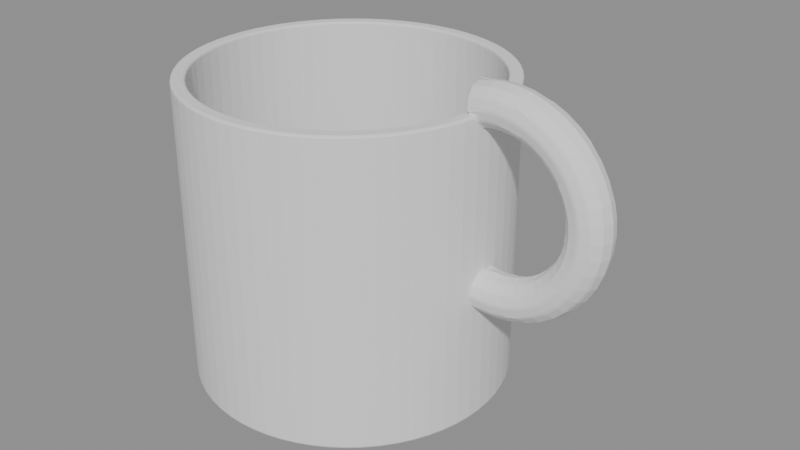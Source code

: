 # Source: model.blend  (saved by Blender 4.2.68; exported with 4.5.12 LTS)
import bpy
from mathutils import Matrix  # noqa: F401  (used for matrix-valued properties, if any)

bpy.ops.wm.read_factory_settings(use_empty=True)
scene = bpy.context.scene
scene.name = 'Scene'

# ---- meshes
me_cuerpo = bpy.data.meshes.new('cuerpo')
me_cuerpo.from_pydata([(0.0, 0.0, 0.0), (35.0, 0.0, 0.0), (32.0, 0.0, 67.0), (32.0, 0.0, 4.0), (0.0, 0.0, 4.0), (34.83, 3.431, 0.0), (31.85, 3.137, 67.0), (31.85, 3.137, 4.0), (36.76, 0.0, 34.03), (36.71, 2.25, 33.43), (34.33, 6.828, 0.0), (34.33, 6.828, 67.0), (36.58, 3.897, 31.79), (31.39, 6.243, 67.0), (36.39, 4.5, 29.54), (36.21, 3.897, 27.3), (31.39, 6.243, 4.0), (36.08, 2.25, 25.66), (36.03, 5.511e-16, 25.06), (36.08, -2.25, 25.66), (33.49, 10.16, 0.0), (36.21, -3.897, 27.3), (33.49, 10.16, 67.0), (36.39, -4.5, 29.54), (30.62, 9.289, 67.0), (30.62, 9.289, 4.0), (36.58, -3.897, 31.79), (36.71, -2.25, 33.43), (39.01, 0.0, 34.01), (39.05, 2.25, 33.41), (32.34, 13.39, 0.0), (39.17, 3.897, 31.77), (32.34, 13.39, 67.0), (39.32, 4.5, 29.53), (29.56, 12.25, 67.0), (39.48, 3.897, 27.28), (29.56, 12.25, 4.0), (39.59, 2.25, 25.64), (39.63, 5.511e-16, 25.04), (30.87, 16.5, 0.0), (39.59, -2.25, 25.64), (39.48, -3.897, 27.28), (30.87, 16.5, 67.0), (39.32, -4.5, 29.53), (28.22, 15.08, 67.0), (28.22, 15.08, 4.0), (39.17, -3.897, 31.77), (39.05, -2.25, 33.41), (41.24, 0.0, 34.34), (41.37, 2.25, 33.75), (29.1, 19.44, 0.0), (29.1, 19.44, 67.0), (41.73, 3.897, 32.14), (26.61, 17.78, 67.0), (42.22, 4.5, 29.95), (26.61, 17.78, 4.0), (42.71, 3.897, 27.75), (43.07, 2.25, 26.14), (43.2, 5.511e-16, 25.55), (27.06, 22.2, 0.0), (43.07, -2.25, 26.14), (42.71, -3.897, 27.75), (27.06, 22.2, 67.0), (24.74, 20.3, 67.0), (42.22, -4.5, 29.95), (24.74, 20.3, 4.0), (41.73, -3.897, 32.14), (41.37, -2.25, 33.75), (43.4, 0.0, 34.99), (24.75, 24.75, 0.0), (43.62, 2.25, 34.43), (24.75, 24.75, 67.0), (44.21, 3.897, 32.89), (22.63, 22.63, 67.0), (45.02, 4.5, 30.79), (45.84, 3.897, 28.7), (22.63, 22.63, 4.0), (46.43, 2.25, 27.16), (46.65, 5.511e-16, 26.6), (46.43, -2.25, 27.16), (22.2, 27.06, 0.0), (45.84, -3.897, 28.7), (22.2, 27.06, 67.0), (20.3, 24.74, 67.0), (45.02, -4.5, 30.79), (20.3, 24.74, 4.0), (44.21, -3.897, 32.89), (43.62, -2.25, 34.43), (45.44, 0.0, 35.96), (19.44, 29.1, 0.0), (45.73, 2.25, 35.44), (46.55, 3.897, 34.01), (19.44, 29.1, 67.0), (47.67, 4.5, 32.05), (17.78, 26.61, 67.0), (48.79, 3.897, 30.1), (17.78, 26.61, 4.0), (49.6, 2.25, 28.67), (49.9, 5.511e-16, 28.15), (49.6, -2.25, 28.67), (16.5, 30.87, 0.0), (16.5, 30.87, 67.0), (48.79, -3.897, 30.1), (15.08, 28.22, 67.0), (47.67, -4.5, 32.05), (15.08, 28.22, 4.0), (46.55, -3.897, 34.01), (45.73, -2.25, 35.44), (47.3, 0.0, 37.22), (13.39, 32.34, 0.0), (47.68, 2.25, 36.75), (48.7, 3.897, 35.46), (13.39, 32.34, 67.0), (50.1, 4.5, 33.69), (12.25, 29.56, 67.0), (12.25, 29.56, 4.0), (51.49, 3.897, 31.93), (52.51, 2.25, 30.64), (52.89, 5.511e-16, 30.17), (10.16, 33.49, 0.0), (52.51, -2.25, 30.64), (10.16, 33.49, 67.0), (51.49, -3.897, 31.93), (9.289, 30.62, 67.0), (50.1, -4.5, 33.69), (9.289, 30.62, 4.0), (48.7, -3.897, 35.46), (47.68, -2.25, 36.75), (48.96, 0.0, 38.75), (6.828, 34.33, 0.0), (49.4, 2.25, 38.34), (6.828, 34.33, 67.0), (50.6, 3.897, 37.22), (6.243, 31.39, 67.0), (52.25, 4.5, 35.68), (6.243, 31.39, 4.0), (53.89, 3.897, 34.14), (55.1, 2.25, 33.02), (55.54, 5.511e-16, 32.61), (3.431, 34.83, 0.0), (55.1, -2.25, 33.02), (3.431, 34.83, 67.0), (53.89, -3.897, 34.14), (3.137, 31.85, 67.0), (52.25, -4.5, 35.68), (50.6, -3.897, 37.22), (3.137, 31.85, 4.0), (49.4, -2.25, 38.34), (50.37, 0.0, 40.51), (50.87, 2.25, 40.17), (2.143e-15, 35.0, 0.0), (2.143e-15, 35.0, 67.0), (52.23, 3.897, 39.24), (54.08, 4.5, 37.97), (1.959e-15, 32.0, 67.0), (55.94, 3.897, 36.69), (1.959e-15, 32.0, 4.0), (57.3, 2.25, 35.76), (57.79, 5.511e-16, 35.42), (57.3, -2.25, 35.76), (-3.431, 34.83, 0.0), (55.94, -3.897, 36.69), (-3.431, 34.83, 67.0), (54.08, -4.5, 37.97), (-3.137, 31.85, 67.0), (52.23, -3.897, 39.24), (-3.137, 31.85, 4.0), (50.87, -2.25, 40.17), (51.5, 0.0, 42.46), (52.04, 2.25, 42.2), (-6.828, 34.33, 0.0), (-6.828, 34.33, 67.0), (53.53, 3.897, 41.48), (-6.243, 31.39, 67.0), (55.55, 4.5, 40.5), (-6.243, 31.39, 4.0), (57.58, 3.897, 39.52), (59.06, 2.25, 38.8), (59.6, 5.511e-16, 38.54), (59.06, -2.25, 38.8), (-10.16, 33.49, 0.0), (-10.16, 33.49, 67.0), (57.58, -3.897, 39.52), (-9.289, 30.62, 67.0), (55.55, -4.5, 40.5), (-9.289, 30.62, 4.0), (53.53, -3.897, 41.48), (52.04, -2.25, 42.2), (52.33, 0.0, 44.56), (-13.39, 32.34, 0.0), (52.9, 2.25, 44.38), (-13.39, 32.34, 67.0), (54.48, 3.897, 43.89), (56.63, 4.5, 43.22), (-12.25, 29.56, 67.0), (58.78, 3.897, 42.56), (-12.25, 29.56, 4.0), (60.35, 2.25, 42.07), (60.92, 5.511e-16, 41.89), (-16.5, 30.87, 0.0), (60.35, -2.25, 42.07), (58.78, -3.897, 42.56), (-16.5, 30.87, 67.0), (56.63, -4.5, 43.22), (-15.08, 28.22, 67.0), (54.48, -3.897, 43.89), (-15.08, 28.22, 4.0), (52.9, -2.25, 44.38), (52.83, 0.0, 46.75), (53.43, 2.25, 46.66), (-19.44, 29.1, 0.0), (-19.44, 29.1, 67.0), (55.06, 3.897, 46.42), (-17.78, 26.61, 67.0), (57.28, 4.5, 46.08), (-17.78, 26.61, 4.0), (59.5, 3.897, 45.74), (61.13, 2.25, 45.5), (61.73, 5.511e-16, 45.41), (61.13, -2.25, 45.5), (-22.2, 27.06, 0.0), (-22.2, 27.06, 67.0), (59.5, -3.897, 45.74), (57.28, -4.5, 46.08), (-20.3, 24.74, 67.0), (55.06, -3.897, 46.42), (-20.3, 24.74, 4.0), (53.43, -2.25, 46.66), (53.0, 0.0, 49.0), (53.6, 2.25, 49.0), (-24.75, 24.75, 0.0), (55.25, 3.897, 49.0), (-24.75, 24.75, 67.0), (-22.63, 22.63, 67.0), (57.5, 4.5, 49.0), (59.75, 3.897, 49.0), (-22.63, 22.63, 4.0), (61.4, 2.25, 49.0), (62.0, 5.511e-16, 49.0), (-27.06, 22.2, 0.0), (61.4, -2.25, 49.0), (-27.06, 22.2, 67.0), (59.75, -3.897, 49.0), (57.5, -4.5, 49.0), (-24.74, 20.3, 67.0), (55.25, -3.897, 49.0), (-24.74, 20.3, 4.0), (53.6, -2.25, 49.0), (52.83, 0.0, 51.25), (53.43, 2.25, 51.34), (-29.1, 19.44, 0.0), (55.06, 3.897, 51.58), (-29.1, 19.44, 67.0), (57.28, 4.5, 51.92), (-26.61, 17.78, 67.0), (-26.61, 17.78, 4.0), (59.5, 3.897, 52.26), (61.13, 2.25, 52.5), (61.73, 5.511e-16, 52.59), (-30.87, 16.5, 0.0), (61.13, -2.25, 52.5), (-30.87, 16.5, 67.0), (59.5, -3.897, 52.26), (57.28, -4.5, 51.92), (-28.22, 15.08, 67.0), (55.06, -3.897, 51.58), (-28.22, 15.08, 4.0), (53.43, -2.25, 51.34), (52.33, 0.0, 53.44), (52.9, 2.25, 53.62), (-32.34, 13.39, 0.0), (54.48, 3.897, 54.11), (-32.34, 13.39, 67.0), (56.63, 4.5, 54.78), (-29.56, 12.25, 67.0), (-29.56, 12.25, 4.0), (58.78, 3.897, 55.44), (60.35, 2.25, 55.93), (60.92, 5.511e-16, 56.11), (60.35, -2.25, 55.93), (-33.49, 10.16, 0.0), (58.78, -3.897, 55.44), (-33.49, 10.16, 67.0), (-30.62, 9.289, 67.0), (56.63, -4.5, 54.78), (-30.62, 9.289, 4.0), (54.48, -3.897, 54.11), (52.9, -2.25, 53.62), (51.5, 0.0, 55.54), (52.04, 2.25, 55.8), (-34.33, 6.828, 0.0), (-34.33, 6.828, 67.0), (53.53, 3.897, 56.52), (55.55, 4.5, 57.5), (-31.39, 6.243, 67.0), (57.58, 3.897, 58.48), (-31.39, 6.243, 4.0), (59.06, 2.25, 59.2), (59.6, 5.511e-16, 59.46), (59.06, -2.25, 59.2), (-34.83, 3.431, 0.0), (57.58, -3.897, 58.48), (-34.83, 3.431, 67.0), (-31.85, 3.137, 67.0), (55.55, -4.5, 57.5), (-31.85, 3.137, 4.0), (53.53, -3.897, 56.52), (52.04, -2.25, 55.8), (50.37, 0.0, 57.49), (-35.0, 4.286e-15, 0.0), (50.87, 2.25, 57.83), (-35.0, 4.286e-15, 67.0), (52.23, 3.897, 58.76), (-32.0, 3.919e-15, 67.0), (54.08, 4.5, 60.03), (55.94, 3.897, 61.31), (-32.0, 3.919e-15, 4.0), (57.3, 2.25, 62.24), (57.79, 5.511e-16, 62.58), (57.3, -2.25, 62.24), (-34.83, -3.431, 0.0), (55.94, -3.897, 61.31), (-34.83, -3.431, 67.0), (54.08, -4.5, 60.03), (-31.85, -3.137, 67.0), (52.23, -3.897, 58.76), (-31.85, -3.137, 4.0), (50.87, -2.25, 57.83), (48.96, 0.0, 59.25), (49.4, 2.25, 59.66), (-34.33, -6.828, 0.0), (-34.33, -6.828, 67.0), (50.6, 3.897, 60.78), (52.25, 4.5, 62.32), (-31.39, -6.243, 67.0), (-31.39, -6.243, 4.0), (53.89, 3.897, 63.86), (55.1, 2.25, 64.98), (55.54, 5.511e-16, 65.39), (-33.49, -10.16, 0.0), (55.1, -2.25, 64.98), (-33.49, -10.16, 67.0), (53.89, -3.897, 63.86), (-30.62, -9.289, 67.0), (52.25, -4.5, 62.32), (-30.62, -9.289, 4.0), (50.6, -3.897, 60.78), (49.4, -2.25, 59.66), (47.3, 0.0, 60.78), (-32.34, -13.39, 0.0), (47.68, 2.25, 61.25), (48.7, 3.897, 62.54), (-32.34, -13.39, 67.0), (50.1, 4.5, 64.31), (-29.56, -12.25, 67.0), (51.49, 3.897, 66.07), (-29.56, -12.25, 4.0), (52.51, 2.25, 67.36), (52.89, 5.511e-16, 67.83), (-30.87, -16.5, 0.0), (52.51, -2.25, 67.36), (51.49, -3.897, 66.07), (-30.87, -16.5, 67.0), (50.1, -4.5, 64.31), (-28.22, -15.08, 67.0), (-28.22, -15.08, 4.0), (48.7, -3.897, 62.54), (47.68, -2.25, 61.25), (45.44, 0.0, 62.04), (-29.1, -19.44, 0.0), (45.73, 2.25, 62.56), (46.55, 3.897, 63.99), (-29.1, -19.44, 67.0), (-26.61, -17.78, 67.0), (47.67, 4.5, 65.95), (48.79, 3.897, 67.9), (-26.61, -17.78, 4.0), (49.6, 2.25, 69.33), (49.9, 5.511e-16, 69.85), (49.6, -2.25, 69.33), (-27.06, -22.2, 0.0), (48.79, -3.897, 67.9), (-27.06, -22.2, 67.0), (47.67, -4.5, 65.95), (-24.74, -20.3, 67.0), (46.55, -3.897, 63.99), (-24.74, -20.3, 4.0), (45.73, -2.25, 62.56), (43.4, 0.0, 63.01), (-24.75, -24.75, 0.0), (43.62, 2.25, 63.57), (-24.75, -24.75, 67.0), (44.21, 3.897, 65.11), (-22.63, -22.63, 67.0), (45.02, 4.5, 67.21), (-22.63, -22.63, 4.0), (45.84, 3.897, 69.3), (46.43, 2.25, 70.84), (46.65, 5.511e-16, 71.4), (-22.2, -27.06, 0.0), (46.43, -2.25, 70.84), (-22.2, -27.06, 67.0), (45.84, -3.897, 69.3), (-20.3, -24.74, 67.0), (45.02, -4.5, 67.21), (44.21, -3.897, 65.11), (-20.3, -24.74, 4.0), (43.62, -2.25, 63.57), (41.24, 0.0, 63.66), (-19.44, -29.1, 0.0), (41.37, 2.25, 64.25), (41.73, 3.897, 65.86), (-19.44, -29.1, 67.0), (42.22, 4.5, 68.05), (-17.78, -26.61, 67.0), (-17.78, -26.61, 4.0), (42.71, 3.897, 70.25), (43.07, 2.25, 71.86), (43.2, 5.511e-16, 72.45), (43.07, -2.25, 71.86), (-16.5, -30.87, 0.0), (42.71, -3.897, 70.25), (-16.5, -30.87, 67.0), (42.22, -4.5, 68.05), (-15.08, -28.22, 67.0), (41.73, -3.897, 65.86), (-15.08, -28.22, 4.0), (41.37, -2.25, 64.25), (39.01, 0.0, 63.99), (-13.39, -32.34, 0.0), (39.05, 2.25, 64.59), (-13.39, -32.34, 67.0), (39.17, 3.897, 66.23), (39.32, 4.5, 68.47), (-12.25, -29.56, 67.0), (39.48, 3.897, 70.72), (-12.25, -29.56, 4.0), (39.59, 2.25, 72.36), (39.63, 5.511e-16, 72.96), (39.59, -2.25, 72.36), (-10.16, -33.49, 0.0), (39.48, -3.897, 70.72), (-10.16, -33.49, 67.0), (-9.289, -30.62, 67.0), (39.32, -4.5, 68.47), (-9.289, -30.62, 4.0), (39.17, -3.897, 66.23), (39.05, -2.25, 64.59), (36.76, 0.0, 63.97), (-6.828, -34.33, 0.0), (36.71, 2.25, 64.57), (-6.828, -34.33, 67.0), (36.58, 3.897, 66.21), (-6.243, -31.39, 67.0), (36.39, 4.5, 68.46), (36.21, 3.897, 70.7), (-6.243, -31.39, 4.0), (36.08, 2.25, 72.34), (36.03, 5.511e-16, 72.94), (-3.431, -34.83, 0.0), (36.08, -2.25, 72.34), (36.21, -3.897, 70.7), (-3.431, -34.83, 67.0), (36.39, -4.5, 68.46), (-3.137, -31.85, 67.0), (36.58, -3.897, 66.21), (-3.137, -31.85, 4.0), (36.71, -2.25, 64.57), (-6.429e-15, -35.0, 0.0), (-6.429e-15, -35.0, 67.0), (-5.878e-15, -32.0, 67.0), (33.5, 4.5, 68.0), (-5.878e-15, -32.0, 4.0), (33.15, 3.897, 70.22), (32.89, 2.25, 71.85), (32.8, 5.511e-16, 72.45), (3.431, -34.83, 0.0), (32.89, -2.25, 71.85), (3.431, -34.83, 67.0), (33.15, -3.897, 70.22), (3.137, -31.85, 67.0), (33.5, -4.5, 68.0), (3.137, -31.85, 4.0), (33.5, 0.0, 68.0), (6.828, -34.33, 0.0), (6.828, -34.33, 67.0), (6.243, -31.39, 67.0), (6.243, -31.39, 4.0), (10.16, -33.49, 0.0), (10.16, -33.49, 67.0), (9.289, -30.62, 67.0), (9.289, -30.62, 4.0), (13.39, -32.34, 0.0), (13.39, -32.34, 67.0), (12.25, -29.56, 67.0), (12.25, -29.56, 4.0), (16.5, -30.87, 0.0), (16.5, -30.87, 67.0), (15.08, -28.22, 67.0), (15.08, -28.22, 4.0), (19.44, -29.1, 0.0), (19.44, -29.1, 67.0), (17.78, -26.61, 67.0), (17.78, -26.61, 4.0), (22.2, -27.06, 0.0), (22.2, -27.06, 67.0), (20.3, -24.74, 67.0), (20.3, -24.74, 4.0), (24.75, -24.75, 0.0), (24.75, -24.75, 67.0), (22.63, -22.63, 67.0), (22.63, -22.63, 4.0), (27.06, -22.2, 0.0), (27.06, -22.2, 67.0), (24.74, -20.3, 67.0), (24.74, -20.3, 4.0), (29.1, -19.44, 0.0), (29.1, -19.44, 67.0), (26.61, -17.78, 67.0), (26.61, -17.78, 4.0), (30.87, -16.5, 0.0), (30.87, -16.5, 67.0), (28.22, -15.08, 67.0), (28.22, -15.08, 4.0), (32.34, -13.39, 0.0), (32.34, -13.39, 67.0), (29.56, -12.25, 67.0), (29.56, -12.25, 4.0), (33.49, -10.16, 0.0), (33.49, -10.16, 67.0), (30.62, -9.289, 67.0), (30.62, -9.289, 4.0), (34.33, -6.828, 0.0), (34.33, -6.828, 67.0), (31.39, -6.243, 67.0), (31.39, -6.243, 4.0), (34.83, -3.431, 0.0), (31.85, -3.137, 67.0), (31.85, -3.137, 4.0), (34.89, 2.25, 33.72), (34.83, 3.431, 27.04), (34.83, 3.431, 32.54), (34.83, 3.431, 65.46), (34.89, 2.25, 25.84), (35.0, 0.0, 25.22), (35.0, 5.511e-16, 25.22), (35.0, 0.0, 63.68), (35.0, 0.0, 34.32), (34.89, 2.25, 64.28), (33.66, 1.753, 67.0), (33.66, 3.315, 67.0), (33.66, 0.5845, 67.0), (33.66, 0.0, 67.0), (34.76, 3.897, 27.53), (34.67, 4.5, 29.82), (34.76, 3.897, 32.08), (34.72, 4.184, 67.0), (34.76, 3.897, 65.92), (33.66, 4.229, 67.0), (34.76, -3.897, 27.53), (34.67, -4.5, 29.82), (34.83, -3.431, 32.54), (34.83, -3.431, 65.46), (34.83, -3.431, 27.04), (34.76, -3.897, 32.08), (34.76, -3.897, 65.92), (34.72, -4.184, 67.0), (33.66, -4.229, 67.0), (33.66, -3.315, 67.0), (34.89, -2.25, 64.28), (34.89, -2.25, 33.72), (34.89, -2.25, 25.84), (33.66, -1.753, 67.0), (33.66, -0.5845, 67.0)], [], [(5, 1, 0), (544, 1, 5, 540, 543, 545), (539, 541, 542, 548, 546, 547), (539, 547, 544, 545, 543, 540, 541), (6, 2, 552, 551, 549, 550), (2, 6, 7, 3), (7, 4, 3), (10, 5, 0), (540, 5, 10, 11, 556, 557, 542, 541, 555, 554, 553), (555, 541, 540, 553, 554), (556, 11, 13, 6, 550, 558), (6, 13, 16, 7), (16, 4, 7), (20, 10, 0), (10, 20, 22, 11), (11, 22, 24, 13), (13, 24, 25, 16), (25, 4, 16), (30, 20, 0), (20, 30, 32, 22), (22, 32, 34, 24), (24, 34, 36, 25), (36, 4, 25), (39, 30, 0), (30, 39, 42, 32), (32, 42, 44, 34), (34, 44, 45, 36), (45, 4, 36), (50, 39, 0), (39, 50, 51, 42), (42, 51, 53, 44), (44, 53, 55, 45), (55, 4, 45), (59, 50, 0), (50, 59, 62, 51), (51, 62, 63, 53), (53, 63, 65, 55), (65, 4, 55), (69, 59, 0), (59, 69, 71, 62), (62, 71, 73, 63), (63, 73, 76, 65), (76, 4, 65), (80, 69, 0), (69, 80, 82, 71), (71, 82, 83, 73), (73, 83, 85, 76), (85, 4, 76), (89, 80, 0), (80, 89, 92, 82), (82, 92, 94, 83), (83, 94, 96, 85), (96, 4, 85), (100, 89, 0), (89, 100, 101, 92), (92, 101, 103, 94), (94, 103, 105, 96), (105, 4, 96), (109, 100, 0), (100, 109, 112, 101), (101, 112, 114, 103), (103, 114, 115, 105), (115, 4, 105), (119, 109, 0), (109, 119, 121, 112), (112, 121, 123, 114), (114, 123, 125, 115), (125, 4, 115), (129, 119, 0), (119, 129, 131, 121), (121, 131, 133, 123), (123, 133, 135, 125), (135, 4, 125), (139, 129, 0), (129, 139, 141, 131), (131, 141, 143, 133), (133, 143, 146, 135), (146, 4, 135), (150, 139, 0), (139, 150, 151, 141), (141, 151, 154, 143), (143, 154, 156, 146), (156, 4, 146), (160, 150, 0), (150, 160, 162, 151), (151, 162, 164, 154), (154, 164, 166, 156), (166, 4, 156), (160, 0, 170), (160, 170, 171, 162), (162, 171, 173, 164), (164, 173, 175, 166), (166, 175, 4), (170, 0, 180), (170, 180, 181, 171), (171, 181, 183, 173), (173, 183, 185, 175), (175, 185, 4), (180, 0, 189), (180, 189, 191, 181), (181, 191, 194, 183), (183, 194, 196, 185), (185, 196, 4), (189, 0, 199), (189, 199, 202, 191), (191, 202, 204, 194), (194, 204, 206, 196), (196, 206, 4), (199, 0, 210), (199, 210, 211, 202), (202, 211, 213, 204), (204, 213, 215, 206), (206, 215, 4), (210, 0, 220), (210, 220, 221, 211), (211, 221, 224, 213), (213, 224, 226, 215), (215, 226, 4), (220, 0, 230), (220, 230, 232, 221), (221, 232, 233, 224), (224, 233, 236, 226), (226, 236, 4), (230, 0, 239), (230, 239, 241, 232), (232, 241, 244, 233), (233, 244, 246, 236), (236, 246, 4), (239, 0, 250), (239, 250, 252, 241), (241, 252, 254, 244), (244, 254, 255, 246), (246, 255, 4), (250, 0, 259), (250, 259, 261, 252), (252, 261, 264, 254), (254, 264, 266, 255), (255, 266, 4), (259, 0, 270), (259, 270, 272, 261), (261, 272, 274, 264), (264, 274, 275, 266), (266, 275, 4), (270, 0, 280), (270, 280, 282, 272), (272, 282, 283, 274), (274, 283, 285, 275), (275, 285, 4), (280, 0, 290), (280, 290, 291, 282), (282, 291, 294, 283), (283, 294, 296, 285), (285, 296, 4), (290, 0, 300), (290, 300, 302, 291), (291, 302, 303, 294), (294, 303, 305, 296), (296, 305, 4), (300, 0, 309), (300, 309, 311, 302), (302, 311, 313, 303), (303, 313, 316, 305), (305, 316, 4), (309, 0, 320), (309, 320, 322, 311), (311, 322, 324, 313), (313, 324, 326, 316), (316, 326, 4), (320, 0, 330), (320, 330, 331, 322), (322, 331, 334, 324), (324, 334, 335, 326), (326, 335, 4), (330, 0, 339), (330, 339, 341, 331), (331, 341, 343, 334), (334, 343, 345, 335), (335, 345, 4), (339, 0, 349), (339, 349, 352, 341), (341, 352, 354, 343), (343, 354, 356, 345), (345, 356, 4), (349, 0, 359), (349, 359, 362, 352), (352, 362, 364, 354), (354, 364, 365, 356), (356, 365, 4), (359, 0, 369), (359, 369, 372, 362), (362, 372, 373, 364), (364, 373, 376, 365), (365, 376, 4), (369, 0, 380), (369, 380, 382, 372), (372, 382, 384, 373), (373, 384, 386, 376), (376, 386, 4), (380, 0, 389), (380, 389, 391, 382), (382, 391, 393, 384), (384, 393, 395, 386), (386, 395, 4), (389, 0, 399), (389, 399, 401, 391), (391, 401, 403, 393), (393, 403, 406, 395), (395, 406, 4), (399, 0, 409), (399, 409, 412, 401), (401, 412, 414, 403), (403, 414, 415, 406), (406, 415, 4), (409, 0, 420), (409, 420, 422, 412), (412, 422, 424, 414), (414, 424, 426, 415), (415, 426, 4), (420, 0, 429), (420, 429, 431, 422), (422, 431, 434, 424), (424, 434, 436, 426), (426, 436, 4), (429, 0, 440), (429, 440, 442, 431), (431, 442, 443, 434), (434, 443, 445, 436), (436, 445, 4), (440, 0, 449), (440, 449, 451, 442), (442, 451, 453, 443), (443, 453, 456, 445), (445, 456, 4), (449, 0, 459), (449, 459, 462, 451), (451, 462, 464, 453), (453, 464, 466, 456), (456, 466, 4), (459, 0, 468), (459, 468, 469, 462), (462, 469, 470, 464), (464, 470, 472, 466), (466, 472, 4), (0, 476, 468), (468, 476, 478, 469), (469, 478, 480, 470), (470, 480, 482, 472), (4, 472, 482), (0, 484, 476), (476, 484, 485, 478), (478, 485, 486, 480), (480, 486, 487, 482), (4, 482, 487), (0, 488, 484), (484, 488, 489, 485), (485, 489, 490, 486), (486, 490, 491, 487), (4, 487, 491), (0, 492, 488), (488, 492, 493, 489), (489, 493, 494, 490), (490, 494, 495, 491), (4, 491, 495), (0, 496, 492), (492, 496, 497, 493), (493, 497, 498, 494), (494, 498, 499, 495), (4, 495, 499), (0, 500, 496), (496, 500, 501, 497), (497, 501, 502, 498), (498, 502, 503, 499), (4, 499, 503), (0, 504, 500), (500, 504, 505, 501), (501, 505, 506, 502), (502, 506, 507, 503), (4, 503, 507), (0, 508, 504), (504, 508, 509, 505), (505, 509, 510, 506), (506, 510, 511, 507), (4, 507, 511), (0, 512, 508), (508, 512, 513, 509), (509, 513, 514, 510), (510, 514, 515, 511), (4, 511, 515), (0, 516, 512), (512, 516, 517, 513), (513, 517, 518, 514), (514, 518, 519, 515), (4, 515, 519), (0, 520, 516), (516, 520, 521, 517), (517, 521, 522, 518), (518, 522, 523, 519), (4, 519, 523), (0, 524, 520), (520, 524, 525, 521), (521, 525, 526, 522), (522, 526, 527, 523), (4, 523, 527), (0, 528, 524), (524, 528, 529, 525), (525, 529, 530, 526), (526, 530, 531, 527), (4, 527, 531), (0, 532, 528), (528, 532, 533, 529), (529, 533, 534, 530), (530, 534, 535, 531), (4, 531, 535), (0, 536, 532), (566, 533, 532, 536, 563, 559, 560, 564, 561, 562, 565), (564, 560, 559, 563, 561), (537, 534, 533, 566, 567, 568), (534, 537, 538, 535), (4, 535, 538), (0, 1, 536), (569, 562, 561, 570, 547, 546), (563, 536, 1, 544, 571), (571, 544, 547, 570, 561, 563), (573, 552, 2, 537, 568, 572), (537, 2, 3, 538), (4, 538, 3), (547, 8, 9, 539), (9, 12, 555, 541, 539), (12, 14, 554, 555), (554, 14, 15, 553), (553, 15, 17, 543, 540), (543, 17, 18, 545), (544, 545, 18, 19, 571), (571, 19, 21, 559, 563), (559, 21, 23, 560), (23, 26, 564, 560), (561, 564, 26, 27, 570), (570, 27, 8, 547), (8, 28, 29, 9), (9, 29, 31, 12), (12, 31, 33, 14), (14, 33, 35, 15), (15, 35, 37, 17), (17, 37, 38, 18), (18, 38, 40, 19), (19, 40, 41, 21), (21, 41, 43, 23), (23, 43, 46, 26), (26, 46, 47, 27), (27, 47, 28, 8), (28, 48, 49, 29), (29, 49, 52, 31), (31, 52, 54, 33), (33, 54, 56, 35), (35, 56, 57, 37), (37, 57, 58, 38), (38, 58, 60, 40), (40, 60, 61, 41), (41, 61, 64, 43), (43, 64, 66, 46), (46, 66, 67, 47), (47, 67, 48, 28), (48, 68, 70, 49), (49, 70, 72, 52), (52, 72, 74, 54), (54, 74, 75, 56), (56, 75, 77, 57), (57, 77, 78, 58), (58, 78, 79, 60), (60, 79, 81, 61), (61, 81, 84, 64), (64, 84, 86, 66), (66, 86, 87, 67), (67, 87, 68, 48), (68, 88, 90, 70), (70, 90, 91, 72), (72, 91, 93, 74), (74, 93, 95, 75), (75, 95, 97, 77), (77, 97, 98, 78), (78, 98, 99, 79), (79, 99, 102, 81), (81, 102, 104, 84), (84, 104, 106, 86), (86, 106, 107, 87), (87, 107, 88, 68), (88, 108, 110, 90), (90, 110, 111, 91), (91, 111, 113, 93), (93, 113, 116, 95), (95, 116, 117, 97), (97, 117, 118, 98), (98, 118, 120, 99), (99, 120, 122, 102), (102, 122, 124, 104), (104, 124, 126, 106), (106, 126, 127, 107), (107, 127, 108, 88), (108, 128, 130, 110), (110, 130, 132, 111), (111, 132, 134, 113), (113, 134, 136, 116), (116, 136, 137, 117), (117, 137, 138, 118), (118, 138, 140, 120), (120, 140, 142, 122), (122, 142, 144, 124), (124, 144, 145, 126), (126, 145, 147, 127), (127, 147, 128, 108), (128, 148, 149, 130), (130, 149, 152, 132), (132, 152, 153, 134), (134, 153, 155, 136), (136, 155, 157, 137), (137, 157, 158, 138), (138, 158, 159, 140), (140, 159, 161, 142), (142, 161, 163, 144), (144, 163, 165, 145), (145, 165, 167, 147), (147, 167, 148, 128), (148, 168, 169, 149), (149, 169, 172, 152), (152, 172, 174, 153), (153, 174, 176, 155), (155, 176, 177, 157), (157, 177, 178, 158), (158, 178, 179, 159), (159, 179, 182, 161), (161, 182, 184, 163), (163, 184, 186, 165), (165, 186, 187, 167), (167, 187, 168, 148), (168, 188, 190, 169), (169, 190, 192, 172), (172, 192, 193, 174), (174, 193, 195, 176), (176, 195, 197, 177), (177, 197, 198, 178), (178, 198, 200, 179), (179, 200, 201, 182), (182, 201, 203, 184), (184, 203, 205, 186), (186, 205, 207, 187), (187, 207, 188, 168), (188, 208, 209, 190), (190, 209, 212, 192), (192, 212, 214, 193), (193, 214, 216, 195), (195, 216, 217, 197), (197, 217, 218, 198), (198, 218, 219, 200), (200, 219, 222, 201), (201, 222, 223, 203), (203, 223, 225, 205), (205, 225, 227, 207), (207, 227, 208, 188), (208, 228, 229, 209), (209, 229, 231, 212), (212, 231, 234, 214), (214, 234, 235, 216), (216, 235, 237, 217), (217, 237, 238, 218), (218, 238, 240, 219), (219, 240, 242, 222), (222, 242, 243, 223), (223, 243, 245, 225), (225, 245, 247, 227), (227, 247, 228, 208), (228, 248, 249, 229), (229, 249, 251, 231), (231, 251, 253, 234), (234, 253, 256, 235), (235, 256, 257, 237), (237, 257, 258, 238), (238, 258, 260, 240), (240, 260, 262, 242), (242, 262, 263, 243), (243, 263, 265, 245), (245, 265, 267, 247), (247, 267, 248, 228), (248, 268, 269, 249), (249, 269, 271, 251), (251, 271, 273, 253), (253, 273, 276, 256), (256, 276, 277, 257), (257, 277, 278, 258), (258, 278, 279, 260), (260, 279, 281, 262), (262, 281, 284, 263), (263, 284, 286, 265), (265, 286, 287, 267), (267, 287, 268, 248), (268, 288, 289, 269), (269, 289, 292, 271), (271, 292, 293, 273), (273, 293, 295, 276), (276, 295, 297, 277), (277, 297, 298, 278), (278, 298, 299, 279), (279, 299, 301, 281), (281, 301, 304, 284), (284, 304, 306, 286), (286, 306, 307, 287), (287, 307, 288, 268), (288, 308, 310, 289), (289, 310, 312, 292), (292, 312, 314, 293), (293, 314, 315, 295), (295, 315, 317, 297), (297, 317, 318, 298), (298, 318, 319, 299), (299, 319, 321, 301), (301, 321, 323, 304), (304, 323, 325, 306), (306, 325, 327, 307), (307, 327, 308, 288), (308, 328, 329, 310), (310, 329, 332, 312), (312, 332, 333, 314), (314, 333, 336, 315), (315, 336, 337, 317), (317, 337, 338, 318), (318, 338, 340, 319), (319, 340, 342, 321), (321, 342, 344, 323), (323, 344, 346, 325), (325, 346, 347, 327), (327, 347, 328, 308), (328, 348, 350, 329), (329, 350, 351, 332), (332, 351, 353, 333), (333, 353, 355, 336), (336, 355, 357, 337), (337, 357, 358, 338), (338, 358, 360, 340), (340, 360, 361, 342), (342, 361, 363, 344), (344, 363, 366, 346), (346, 366, 367, 347), (347, 367, 348, 328), (348, 368, 370, 350), (350, 370, 371, 351), (351, 371, 374, 353), (353, 374, 375, 355), (355, 375, 377, 357), (357, 377, 378, 358), (358, 378, 379, 360), (360, 379, 381, 361), (361, 381, 383, 363), (363, 383, 385, 366), (366, 385, 387, 367), (367, 387, 368, 348), (368, 388, 390, 370), (370, 390, 392, 371), (371, 392, 394, 374), (374, 394, 396, 375), (375, 396, 397, 377), (377, 397, 398, 378), (378, 398, 400, 379), (379, 400, 402, 381), (381, 402, 404, 383), (383, 404, 405, 385), (385, 405, 407, 387), (387, 407, 388, 368), (388, 408, 410, 390), (390, 410, 411, 392), (392, 411, 413, 394), (394, 413, 416, 396), (396, 416, 417, 397), (397, 417, 418, 398), (398, 418, 419, 400), (400, 419, 421, 402), (402, 421, 423, 404), (404, 423, 425, 405), (405, 425, 427, 407), (407, 427, 408, 388), (408, 428, 430, 410), (410, 430, 432, 411), (411, 432, 433, 413), (413, 433, 435, 416), (416, 435, 437, 417), (417, 437, 438, 418), (418, 438, 439, 419), (419, 439, 441, 421), (421, 441, 444, 423), (423, 444, 446, 425), (425, 446, 447, 427), (427, 447, 428, 408), (428, 448, 450, 430), (430, 450, 452, 432), (432, 452, 454, 433), (433, 454, 455, 435), (435, 455, 457, 437), (437, 457, 458, 438), (438, 458, 460, 439), (439, 460, 461, 441), (441, 461, 463, 444), (444, 463, 465, 446), (446, 465, 467, 447), (447, 467, 448, 428), (548, 450, 448, 546), (557, 452, 450, 548, 542), (471, 454, 452, 557, 556, 558), (454, 471, 473, 455), (455, 473, 474, 457), (457, 474, 475, 458), (458, 475, 477, 460), (460, 477, 479, 461), (461, 479, 481, 463), (565, 465, 463, 481, 567, 566), (569, 467, 465, 565, 562), (448, 467, 569, 546), (551, 483, 552), (483, 551, 549), (558, 471, 483, 549, 550), (483, 471, 473), (483, 473, 474), (483, 474, 475), (483, 475, 477), (483, 477, 479), (483, 479, 481), (572, 483, 481, 567, 568), (572, 573, 483), (552, 483, 573)])
me_cuerpo.update()

# ---- objects
ob_cuerpo = bpy.data.objects.new('cuerpo', me_cuerpo)

# ---- transforms, parenting, visibility, modifiers, constraints
ob_cuerpo.location = (0.0, 0.0, 0.0)
_m = ob_cuerpo.modifiers.new('filete', 'BEVEL')
_m.width = 1.0
_m.width_pct = 1.0
_m.segments = 2

# ---- collection membership
scene.collection.objects.link(ob_cuerpo)

# ---- scene / render settings (as saved in the file)
scene.frame_start = 1; scene.frame_end = 250; scene.frame_set(1)
scene.render.engine = 'BLENDER_EEVEE_NEXT'
bpy.context.view_layer.update()

# ---- added for rendering (the .blend has no active camera and no usable light): camera, sun + grey world if the file has none
cam_auto = bpy.data.cameras.new('AutoCamera')
cam_auto.lens = 50.0
cam_auto.sensor_width = 36.0
cam_auto.clip_end = 2275.16
ob_auto_camera = bpy.data.objects.new('AutoCamera', cam_auto)
scene.collection.objects.link(ob_auto_camera)
ob_auto_camera.location = (143.14, -155.567, 140.194)
ob_auto_camera.rotation_euler = (1.09748, -7.21219e-08, 0.694738)
scene.camera = ob_auto_camera
light_auto_sun = bpy.data.lights.new('AutoSun', 'SUN')
light_auto_sun.energy = 3.0
light_auto_sun.angle = 0.0523599
ob_auto_sun = bpy.data.objects.new('AutoSun', light_auto_sun)
scene.collection.objects.link(ob_auto_sun)
ob_auto_sun.rotation_euler = (0.872665, 0.174533, 0.523599)
if scene.world is None:
    world_auto = bpy.data.worlds.new('AutoWorld')
    world_auto.color = (0.3, 0.3, 0.3)
    scene.world = world_auto
bpy.context.view_layer.update()
